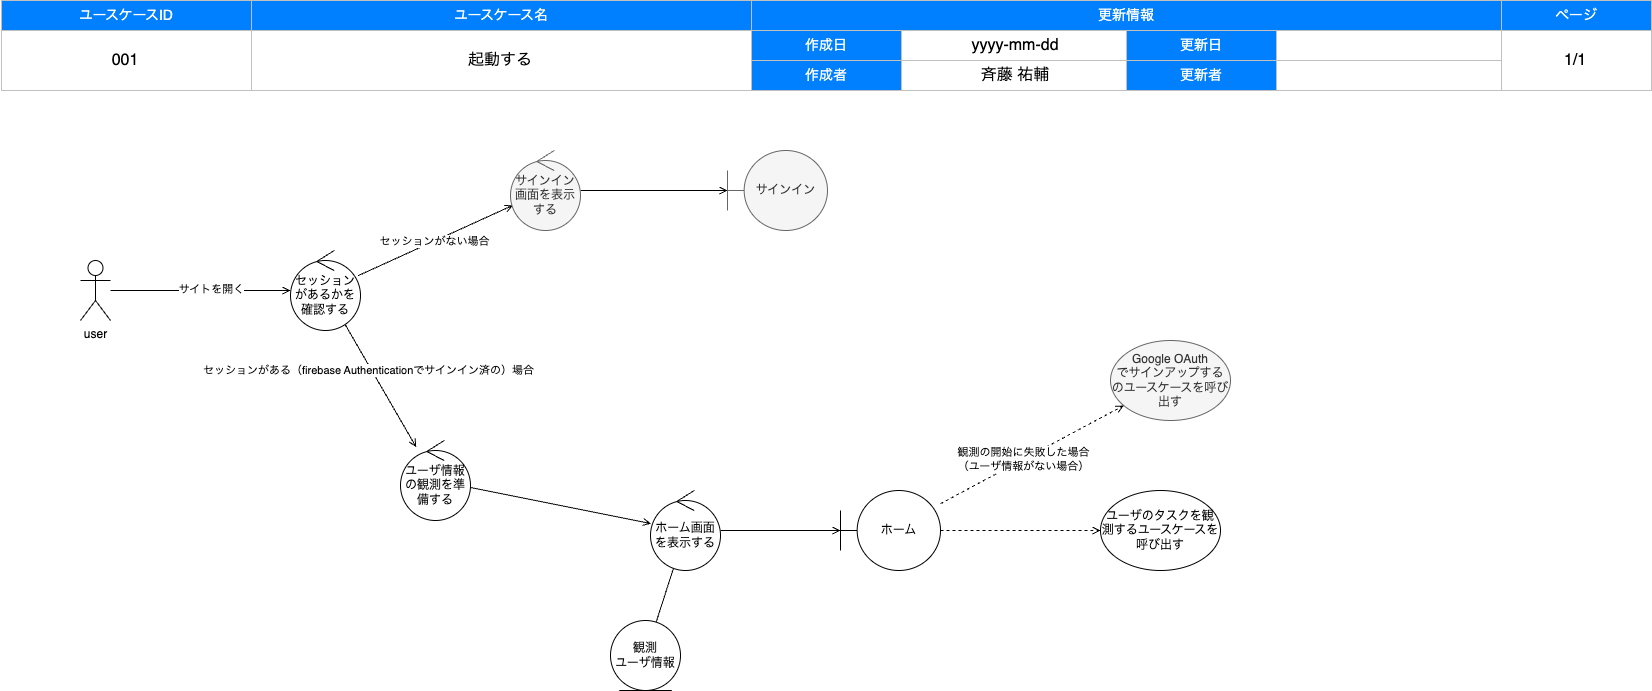

The diagram above was exported from draw.io. Its source (the exported page's mxGraphModel, read from the mxfile embedded in the PNG):
<mxGraphModel dx="703" dy="703" grid="1" gridSize="10" guides="1" tooltips="1" connect="1" arrows="1" fold="1" page="1" pageScale="1" pageWidth="1654" pageHeight="1169" background="#FFFFFF" math="0" shadow="0">
  <root>
    <mxCell id="0" />
    <mxCell id="1" style="locked=1;" parent="0" />
    <mxCell id="2" value="" style="group" parent="1" vertex="1" connectable="0">
      <mxGeometry x="1" width="1650" height="90" as="geometry" />
    </mxCell>
    <mxCell id="3" value="ユースケースID" style="rounded=0;whiteSpace=wrap;html=1;strokeColor=#C0C0C0;fontSize=14;labelBorderColor=none;labelBackgroundColor=none;fillColor=#007FFF;fontColor=#FFFFFF;" parent="2" vertex="1">
      <mxGeometry width="250" height="30" as="geometry" />
    </mxCell>
    <mxCell id="4" value="ユースケース名" style="rounded=0;whiteSpace=wrap;html=1;strokeColor=#C0C0C0;fontSize=14;labelBorderColor=none;labelBackgroundColor=none;fillColor=#007FFF;fontColor=#FFFFFF;" parent="2" vertex="1">
      <mxGeometry x="250" width="500" height="30" as="geometry" />
    </mxCell>
    <mxCell id="5" value="更新情報" style="rounded=0;whiteSpace=wrap;html=1;strokeColor=#C0C0C0;fontSize=14;labelBorderColor=none;labelBackgroundColor=none;fillColor=#007FFF;fontColor=#FFFFFF;" parent="2" vertex="1">
      <mxGeometry x="750" width="750" height="30" as="geometry" />
    </mxCell>
    <mxCell id="6" value="ページ" style="rounded=0;whiteSpace=wrap;html=1;strokeColor=#C0C0C0;fontSize=14;labelBorderColor=none;labelBackgroundColor=none;fillColor=#007FFF;fontColor=#FFFFFF;" parent="2" vertex="1">
      <mxGeometry x="1500" width="150" height="30" as="geometry" />
    </mxCell>
    <mxCell id="7" value="" style="rounded=0;whiteSpace=wrap;html=1;strokeColor=#C0C0C0;fontSize=14;labelBorderColor=none;labelBackgroundColor=none;fillColor=none;fontColor=#000000;" parent="2" vertex="1">
      <mxGeometry y="30" width="250" height="60" as="geometry" />
    </mxCell>
    <mxCell id="8" value="" style="rounded=0;whiteSpace=wrap;html=1;strokeColor=#C0C0C0;fontSize=14;labelBorderColor=none;labelBackgroundColor=none;fillColor=none;fontColor=#000000;" parent="2" vertex="1">
      <mxGeometry x="250" y="30" width="500" height="60" as="geometry" />
    </mxCell>
    <mxCell id="9" value="作成日" style="rounded=0;whiteSpace=wrap;html=1;strokeColor=#C0C0C0;fontSize=14;labelBorderColor=none;labelBackgroundColor=none;fillColor=#007FFF;fontColor=#FFFFFF;" parent="2" vertex="1">
      <mxGeometry x="750" y="30" width="150" height="30" as="geometry" />
    </mxCell>
    <mxCell id="10" value="" style="rounded=0;whiteSpace=wrap;html=1;strokeColor=#C0C0C0;fontSize=14;labelBorderColor=none;labelBackgroundColor=none;fillColor=none;fontColor=#000000;" parent="2" vertex="1">
      <mxGeometry x="1500" y="30" width="150" height="60" as="geometry" />
    </mxCell>
    <mxCell id="11" value="作成者" style="rounded=0;whiteSpace=wrap;html=1;strokeColor=#C0C0C0;fontSize=14;labelBorderColor=none;labelBackgroundColor=none;fillColor=#007FFF;fontColor=#FFFFFF;" parent="2" vertex="1">
      <mxGeometry x="750" y="60" width="150" height="30" as="geometry" />
    </mxCell>
    <mxCell id="12" value="更新日" style="rounded=0;whiteSpace=wrap;html=1;strokeColor=#C0C0C0;fontSize=14;labelBorderColor=none;labelBackgroundColor=none;fillColor=#007FFF;fontColor=#FFFFFF;" parent="2" vertex="1">
      <mxGeometry x="1125" y="30" width="150" height="30" as="geometry" />
    </mxCell>
    <mxCell id="13" value="更新者" style="rounded=0;whiteSpace=wrap;html=1;strokeColor=#C0C0C0;fontSize=14;labelBorderColor=none;labelBackgroundColor=none;fillColor=#007FFF;fontColor=#FFFFFF;" parent="2" vertex="1">
      <mxGeometry x="1125" y="60" width="150" height="30" as="geometry" />
    </mxCell>
    <mxCell id="14" value="" style="rounded=0;whiteSpace=wrap;html=1;strokeColor=#C0C0C0;fontSize=14;labelBorderColor=none;labelBackgroundColor=none;fillColor=none;fontColor=#000000;" parent="2" vertex="1">
      <mxGeometry x="900" y="30" width="225" height="30" as="geometry" />
    </mxCell>
    <mxCell id="15" value="" style="rounded=0;whiteSpace=wrap;html=1;strokeColor=#C0C0C0;fontSize=14;labelBorderColor=none;labelBackgroundColor=none;fillColor=none;fontColor=#000000;" parent="2" vertex="1">
      <mxGeometry x="1275" y="30" width="225" height="30" as="geometry" />
    </mxCell>
    <mxCell id="16" value="" style="rounded=0;whiteSpace=wrap;html=1;strokeColor=#C0C0C0;fontSize=14;labelBorderColor=none;labelBackgroundColor=none;fillColor=none;fontColor=#000000;" parent="2" vertex="1">
      <mxGeometry x="900" y="60" width="225" height="30" as="geometry" />
    </mxCell>
    <mxCell id="17" value="" style="rounded=0;whiteSpace=wrap;html=1;strokeColor=#C0C0C0;fontSize=14;labelBorderColor=none;labelBackgroundColor=none;fillColor=none;fontColor=#000000;" parent="2" vertex="1">
      <mxGeometry x="1275" y="60" width="225" height="30" as="geometry" />
    </mxCell>
    <mxCell id="18" value="ドキュメント情報" style="locked=1;" parent="0" />
    <mxCell id="52" value="起動する" style="text;html=1;strokeColor=none;fillColor=none;align=center;verticalAlign=middle;whiteSpace=wrap;labelBackgroundColor=none;fontSize=16;fontColor=#000000;" parent="18" vertex="1">
      <mxGeometry x="250" y="30" width="500" height="60" as="geometry" />
    </mxCell>
    <mxCell id="53" value="斉藤 祐輔" style="text;html=1;strokeColor=none;fillColor=none;align=center;verticalAlign=middle;whiteSpace=wrap;labelBackgroundColor=none;fontSize=16;fontColor=#000000;" parent="18" vertex="1">
      <mxGeometry x="900" y="60" width="230" height="30" as="geometry" />
    </mxCell>
    <mxCell id="54" value="1/1" style="text;html=1;strokeColor=none;fillColor=none;align=center;verticalAlign=middle;whiteSpace=wrap;labelBackgroundColor=none;fontSize=16;fontColor=#000000;" parent="18" vertex="1">
      <mxGeometry x="1500" y="30" width="150" height="60" as="geometry" />
    </mxCell>
    <mxCell id="55" value="yyyy-mm-dd" style="text;html=1;strokeColor=none;fillColor=none;align=center;verticalAlign=middle;whiteSpace=wrap;labelBackgroundColor=none;fontSize=16;fontColor=#000000;" parent="18" vertex="1">
      <mxGeometry x="900" y="30" width="230" height="30" as="geometry" />
    </mxCell>
    <mxCell id="88" value="001" style="text;html=1;strokeColor=none;fillColor=none;align=center;verticalAlign=middle;whiteSpace=wrap;labelBackgroundColor=none;fontSize=16;fontColor=#000000;" parent="18" vertex="1">
      <mxGeometry y="30" width="250" height="60" as="geometry" />
    </mxCell>
    <mxCell id="56" value="ロバストネス図" parent="0" />
    <mxCell id="68" style="edgeStyle=none;html=1;endArrow=open;endFill=0;" parent="56" source="61" target="108" edge="1">
      <mxGeometry relative="1" as="geometry">
        <mxPoint x="516.0055839223951" y="437.5952239400326" as="targetPoint" />
      </mxGeometry>
    </mxCell>
    <mxCell id="69" value="セッションがある（firebase Authenticationでサインイン済の）場合" style="edgeLabel;html=1;align=center;verticalAlign=middle;resizable=0;points=[];" parent="68" vertex="1" connectable="0">
      <mxGeometry x="-0.2872" y="-4" relative="1" as="geometry">
        <mxPoint x="1" as="offset" />
      </mxGeometry>
    </mxCell>
    <mxCell id="72" value="" style="edgeStyle=none;html=1;endArrow=open;endFill=0;" parent="56" source="61" target="93" edge="1">
      <mxGeometry relative="1" as="geometry">
        <mxPoint x="503.1827311987058" y="196.6661884197257" as="targetPoint" />
      </mxGeometry>
    </mxCell>
    <mxCell id="73" value="セッションがない場合" style="edgeLabel;html=1;align=center;verticalAlign=middle;resizable=0;points=[];" parent="72" vertex="1" connectable="0">
      <mxGeometry x="-0.0074" y="1" relative="1" as="geometry">
        <mxPoint y="1" as="offset" />
      </mxGeometry>
    </mxCell>
    <mxCell id="61" value="セッションがあるかを確認する" style="ellipse;shape=umlControl;whiteSpace=wrap;html=1;" parent="56" vertex="1">
      <mxGeometry x="290" y="250" width="70" height="80" as="geometry" />
    </mxCell>
    <mxCell id="62" style="edgeStyle=none;html=1;endArrow=open;endFill=0;" parent="56" source="64" target="61" edge="1">
      <mxGeometry relative="1" as="geometry" />
    </mxCell>
    <mxCell id="63" value="サイトを開く" style="edgeLabel;html=1;align=center;verticalAlign=middle;resizable=0;points=[];" parent="62" vertex="1" connectable="0">
      <mxGeometry x="0.1086" y="2" relative="1" as="geometry">
        <mxPoint as="offset" />
      </mxGeometry>
    </mxCell>
    <mxCell id="64" value="user" style="shape=umlActor;verticalLabelPosition=bottom;verticalAlign=top;html=1;" parent="56" vertex="1">
      <mxGeometry x="80" y="260" width="30" height="60" as="geometry" />
    </mxCell>
    <mxCell id="75" style="edgeStyle=none;html=1;endArrow=open;endFill=0;" parent="56" source="67" target="74" edge="1">
      <mxGeometry relative="1" as="geometry">
        <mxPoint x="880" y="590" as="sourcePoint" />
      </mxGeometry>
    </mxCell>
    <mxCell id="92" style="edgeStyle=none;html=1;endArrow=none;endFill=0;" parent="56" source="67" target="91" edge="1">
      <mxGeometry relative="1" as="geometry">
        <mxPoint x="680" y="560" as="sourcePoint" />
      </mxGeometry>
    </mxCell>
    <mxCell id="67" value="ホーム画面を表示する" style="ellipse;shape=umlControl;whiteSpace=wrap;html=1;" parent="56" vertex="1">
      <mxGeometry x="650" y="490" width="70" height="80" as="geometry" />
    </mxCell>
    <mxCell id="77" style="edgeStyle=none;html=1;endArrow=open;endFill=0;startArrow=none;" parent="56" source="93" target="76" edge="1">
      <mxGeometry relative="1" as="geometry" />
    </mxCell>
    <mxCell id="74" value="ホーム" style="shape=umlBoundary;whiteSpace=wrap;html=1;" parent="56" vertex="1">
      <mxGeometry x="840" y="490" width="100" height="80" as="geometry" />
    </mxCell>
    <mxCell id="76" value="サインイン" style="shape=umlBoundary;whiteSpace=wrap;html=1;fillColor=#f5f5f5;fontColor=#333333;strokeColor=#666666;" parent="56" vertex="1">
      <mxGeometry x="727" y="150" width="100" height="80" as="geometry" />
    </mxCell>
    <mxCell id="79" style="edgeStyle=none;html=1;endArrow=open;endFill=0;dashed=1;" parent="56" source="74" target="89" edge="1">
      <mxGeometry relative="1" as="geometry">
        <mxPoint x="556" y="489" as="sourcePoint" />
        <mxPoint x="780" y="660" as="targetPoint" />
      </mxGeometry>
    </mxCell>
    <mxCell id="89" value="ユーザのタスクを観測するユースケースを呼び出す" style="ellipse;whiteSpace=wrap;html=1;" parent="56" vertex="1">
      <mxGeometry x="1100" y="490" width="120" height="80" as="geometry" />
    </mxCell>
    <mxCell id="91" value="観測&lt;br&gt;ユーザ情報" style="ellipse;shape=umlEntity;whiteSpace=wrap;html=1;aspect=fixed;" parent="56" vertex="1">
      <mxGeometry x="610" y="620" width="70" height="70" as="geometry" />
    </mxCell>
    <mxCell id="93" value="サインイン画面を表示する" style="ellipse;shape=umlControl;whiteSpace=wrap;html=1;fillColor=#f5f5f5;strokeColor=#666666;fontColor=#333333;" parent="56" vertex="1">
      <mxGeometry x="510" y="150" width="70" height="80" as="geometry" />
    </mxCell>
    <mxCell id="105" value="Google OAuth&lt;br&gt;でサインアップするのユースケースを呼び出す" style="ellipse;whiteSpace=wrap;html=1;fillColor=#f5f5f5;fontColor=#333333;strokeColor=#666666;" parent="56" vertex="1">
      <mxGeometry x="1110" y="340" width="120" height="80" as="geometry" />
    </mxCell>
    <mxCell id="108" value="ユーザ情報の観測を準備する" style="ellipse;shape=umlControl;whiteSpace=wrap;html=1;" parent="56" vertex="1">
      <mxGeometry x="400" y="440" width="70" height="80" as="geometry" />
    </mxCell>
    <mxCell id="110" style="edgeStyle=none;html=1;endArrow=open;endFill=0;startArrow=none;" parent="56" source="108" target="67" edge="1">
      <mxGeometry relative="1" as="geometry">
        <mxPoint x="837" y="300" as="sourcePoint" />
        <mxPoint x="1040" y="300" as="targetPoint" />
      </mxGeometry>
    </mxCell>
    <mxCell id="112" style="edgeStyle=none;html=1;endArrow=open;endFill=0;startArrow=none;dashed=1;" parent="56" source="74" target="105" edge="1">
      <mxGeometry relative="1" as="geometry">
        <mxPoint x="835.8500885606429" y="310.1689566457899" as="sourcePoint" />
        <mxPoint x="620" y="380" as="targetPoint" />
      </mxGeometry>
    </mxCell>
    <mxCell id="113" value="観測の開始に失敗した場合&lt;br&gt;（ユーザ情報がない場合）" style="edgeLabel;html=1;align=center;verticalAlign=middle;resizable=0;points=[];" parent="112" vertex="1" connectable="0">
      <mxGeometry x="-0.0969" relative="1" as="geometry">
        <mxPoint as="offset" />
      </mxGeometry>
    </mxCell>
  </root>
</mxGraphModel>